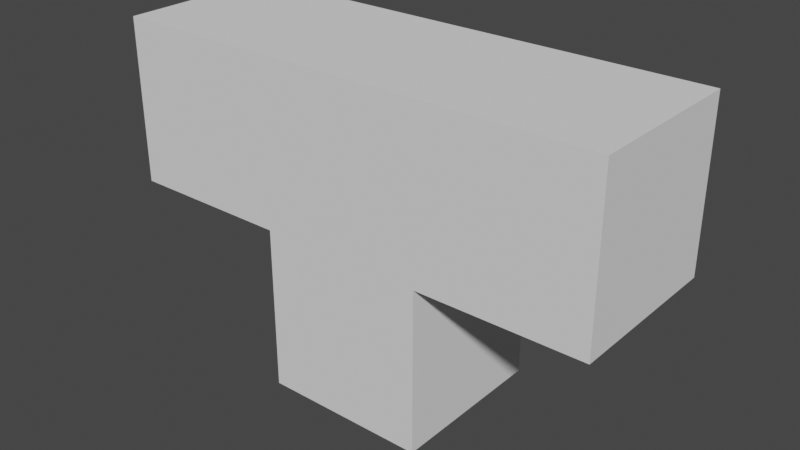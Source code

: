 # Source: TShapeCollider.blend  (saved by Blender 2.93.20; exported with 4.5.12 LTS)
import bpy
from mathutils import Matrix  # noqa: F401  (used for matrix-valued properties, if any)

bpy.ops.wm.read_factory_settings(use_empty=True)
scene = bpy.context.scene
scene.name = 'Scene'

# ---- collections
col_collection = bpy.data.collections.new('Collection'); scene.collection.children.link(col_collection)

# ---- world
world_world = bpy.data.worlds.new('World'); scene.world = world_world
world_world.use_nodes = True; world_world.node_tree.nodes.clear()
_N = world_world.node_tree.nodes; _L = world_world.node_tree.links
n0 = _N.new('ShaderNodeOutputWorld'); n0.name = 'World Output'; n0.location = (300, 300)
n1 = _N.new('ShaderNodeBackground'); n1.name = 'Background'; n1.location = (10, 300)
n1.inputs[0].default_value = (0.05088, 0.05088, 0.05088, 1.0)
_L.new(n1.outputs[0], n0.inputs[0])
n0.is_active_output = True
world_world.color = (0.05088, 0.05088, 0.05088)
world_world.use_sun_shadow = False
world_world.sun_shadow_jitter_overblur = 0.0

# ---- meshes
me_cube = bpy.data.meshes.new('Cube')
me_cube.from_pydata([(-3.0, -1.0, -1.0), (-3.0, -1.0, 1.0), (-3.0, 1.0, -1.0), (-3.0, 1.0, 1.0), (3.0, -1.0, -1.0), (3.0, -1.0, 1.0), (3.0, 1.0, -1.0), (3.0, 1.0, 1.0), (1.0, 1.0, -1.0), (-1.0, 1.0, -1.0), (-1.0, 1.0, 1.0), (1.0, 1.0, 1.0), (-1.0, -1.0, -1.0), (1.0, -1.0, -1.0), (1.0, -1.0, 1.0), (-1.0, -1.0, 1.0), (1.0, 1.0, -3.0), (-1.0, 1.0, -3.0), (-1.0, -1.0, -3.0), (1.0, -1.0, -3.0)], [], [(0, 1, 3, 2), (8, 11, 7, 6), (6, 7, 5, 4), (12, 15, 1, 0), (8, 6, 4, 13), (10, 3, 1, 15), (7, 11, 14, 5), (11, 10, 15, 14), (2, 9, 12, 0), (8, 13, 19, 16), (4, 5, 14, 13), (13, 14, 15, 12), (2, 3, 10, 9), (9, 10, 11, 8), (17, 16, 19, 18), (13, 12, 18, 19), (9, 8, 16, 17), (12, 9, 17, 18)])
_uv = me_cube.uv_layers.new(name='UVMap')
_uv.uv.foreach_set('vector', [0.375, 0.0, 0.625, 0.0, 0.625, 0.25, 0.375, 0.25, 0.375, 0.4167, 0.625, 0.4167, 0.625, 0.5, 0.375, 0.5, 0.375, 0.5, 0.625, 0.5, 0.625, 0.75, 0.375, 0.75, 0.375, 0.9167, 0.625, 0.9167, 0.625, 1.0, 0.375, 1.0, 0.2917, 0.5, 0.375, 0.5, 0.375, 0.75, 0.2917, 0.75, 0.7917, 0.5, 0.875, 0.5, 0.875, 0.75, 0.7917, 0.75, 0.625, 0.5, 0.7083, 0.5, 0.7083, 0.75, 0.625, 0.75, 0.7083, 0.5, 0.7917, 0.5, 0.7917, 0.75, 0.7083, 0.75, 0.125, 0.5, 0.2083, 0.5, 0.2083, 0.75, 0.125, 0.75, 0.2917, 0.5, 0.2917, 0.75, 0.2917, 0.75, 0.2917, 0.5, 0.375, 0.75, 0.625, 0.75, 0.625, 0.8333, 0.375, 0.8333, 0.375, 0.8333, 0.625, 0.8333, 0.625, 0.9167, 0.375, 0.9167, 0.375, 0.25, 0.625, 0.25, 0.625, 0.3333, 0.375, 0.3333, 0.375, 0.3333, 0.625, 0.3333, 0.625, 0.4167, 0.375, 0.4167, 0.2083, 0.5, 0.2917, 0.5, 0.2917, 0.75, 0.2083, 0.75, 0.375, 0.8333, 0.375, 0.9167, 0.375, 0.9167, 0.375, 0.8333, 0.375, 0.3333, 0.375, 0.4167, 0.375, 0.4167, 0.375, 0.3333, 0.2083, 0.75, 0.2083, 0.5, 0.2083, 0.5, 0.2083, 0.75])
me_cube.use_remesh_fix_poles = True
me_cube.use_remesh_preserve_attributes = False
me_cube.update()

# ---- objects
ob_cube_001 = bpy.data.objects.new('Cube.001', me_cube)

# ---- transforms, parenting, visibility, modifiers, constraints
ob_cube_001.location = (0.0, 0.0, 0.0)

# ---- collection membership
col_collection.objects.link(ob_cube_001)

# ---- scene / render settings (as saved in the file)
scene.frame_start = 1; scene.frame_end = 250; scene.frame_set(1)
scene.render.engine = 'BLENDER_EEVEE_NEXT'
scene.cycles.use_denoising = False
scene.cycles.samples = 128
scene.cycles.sampling_pattern = 'TABULATED_SOBOL'
scene.cycles.use_adaptive_sampling = False
scene.cycles.use_light_tree = False
scene.view_settings.view_transform = 'Filmic'
bpy.context.view_layer.update()

# ---- added for rendering (the .blend has no active camera and no usable light): camera, sun
cam_auto = bpy.data.cameras.new('AutoCamera')
cam_auto.lens = 50.0
cam_auto.sensor_width = 36.0
cam_auto.clip_end = 1000.0
ob_auto_camera = bpy.data.objects.new('AutoCamera', cam_auto)
scene.collection.objects.link(ob_auto_camera)
ob_auto_camera.location = (6.92375, -8.3085, 4.539)
ob_auto_camera.rotation_euler = (1.09748, -7.21219e-08, 0.694738)
scene.camera = ob_auto_camera
light_auto_sun = bpy.data.lights.new('AutoSun', 'SUN')
light_auto_sun.energy = 3.0
light_auto_sun.angle = 0.0523599
ob_auto_sun = bpy.data.objects.new('AutoSun', light_auto_sun)
scene.collection.objects.link(ob_auto_sun)
ob_auto_sun.rotation_euler = (0.872665, 0.174533, 0.523599)
bpy.context.view_layer.update()
